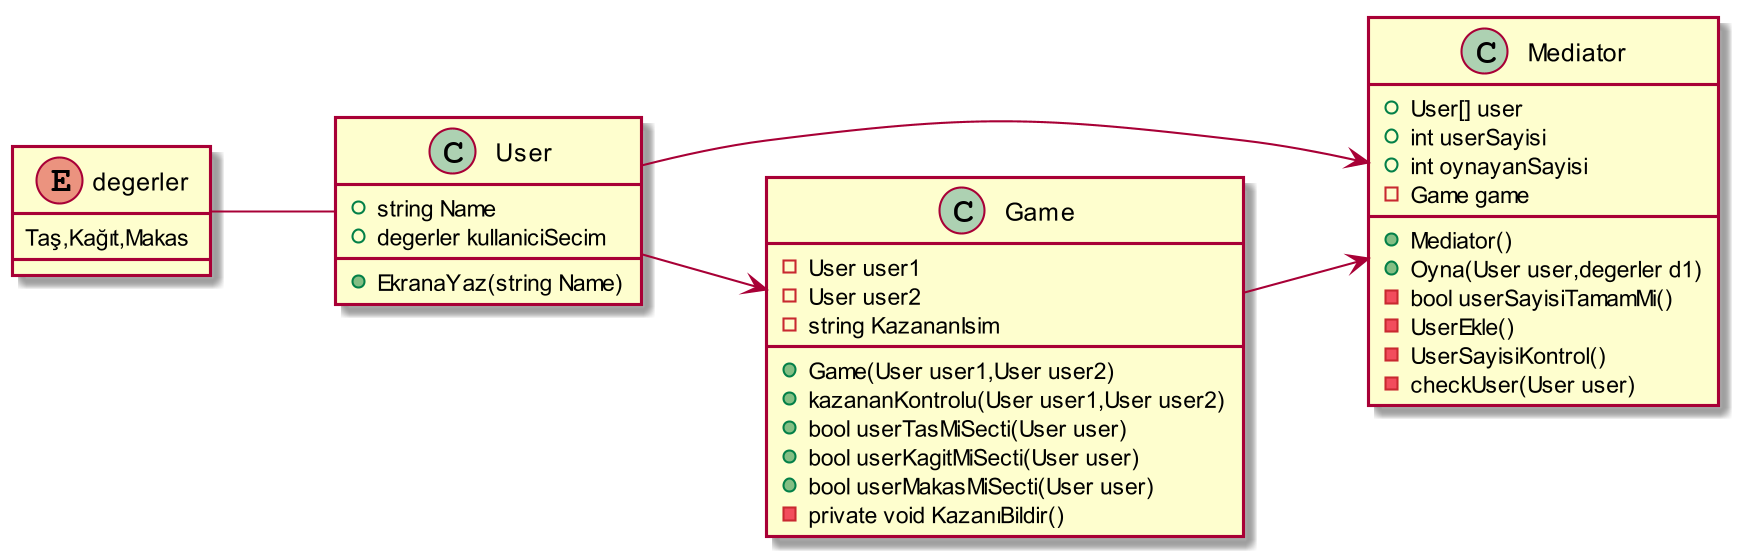

The diagram above was rendered by PlantUML. Its source (embedded in the PNG):
@startuml
skinparam dpi 200

left to right direction

Enum degerler{
Taş,Kağıt,Makas
}
class User{
+string Name
+degerler kullaniciSecim
+EkranaYaz(string Name)
}
class Mediator{
+User[] user
+int userSayisi
+int oynayanSayisi
-Game game
+Mediator()
+Oyna(User user,degerler d1)
-bool userSayisiTamamMi()
-UserEkle()
-UserSayisiKontrol()
-checkUser(User user)
}
class Game{
-User user1
-User user2
-string KazananIsim
+Game(User user1,User user2)
+kazananKontrolu(User user1,User user2)
+bool userTasMiSecti(User user)
+bool userKagitMiSecti(User user)
+bool userMakasMiSecti(User user)
-private void KazanıBildir()
}

degerler -- User
Game --> Mediator
User --> Game
User --> Mediator
@enduml